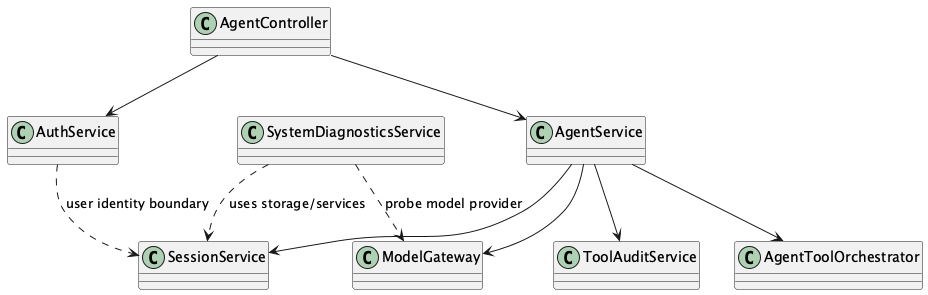

The diagram above was rendered by PlantUML. Its source (embedded in the PNG):
@startuml
skinparam classAttributeIconSize 0

class AgentController
class AgentService
class SessionService
class ModelGateway
class AgentToolOrchestrator
class ToolAuditService
class AuthService
class SystemDiagnosticsService

AgentController --> AgentService
AgentController --> AuthService
AgentService --> SessionService
AgentService --> ModelGateway
AgentService --> AgentToolOrchestrator
AgentService --> ToolAuditService
SystemDiagnosticsService ..> SessionService : uses storage/services
SystemDiagnosticsService ..> ModelGateway : probe model provider
AuthService ..> SessionService : user identity boundary
@enduml